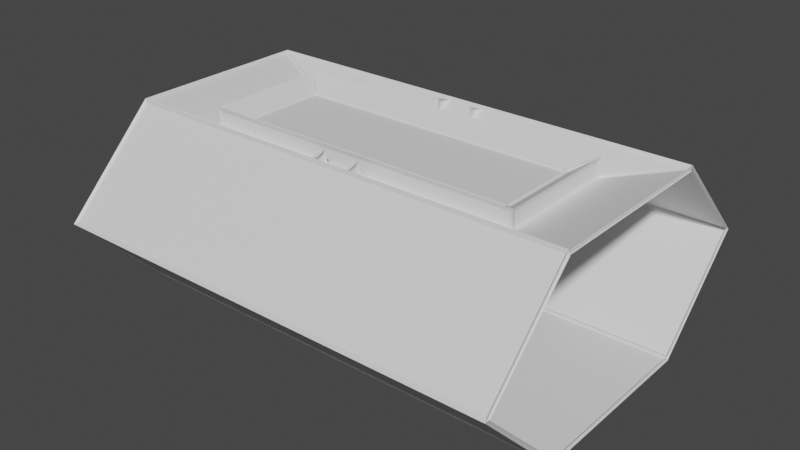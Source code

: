 # Source: walkway.blend  (saved by Blender 3.0.42; exported with 4.5.12 LTS)
import bpy
from mathutils import Matrix  # noqa: F401  (used for matrix-valued properties, if any)

bpy.ops.wm.read_factory_settings(use_empty=True)
scene = bpy.context.scene
scene.name = 'Scene'

# ---- collections
col_collection = bpy.data.collections.new('Collection'); scene.collection.children.link(col_collection)

# ---- materials (node trees are filled in below, after node groups)
mat_material_005 = bpy.data.materials.new('Material.005')
mat_material_005.use_transparent_shadow = False
mat_material_006 = bpy.data.materials.new('Material.006')
mat_material_006.use_transparent_shadow = False

# ---- material node trees
mat_material_005.use_nodes = True; mat_material_005.node_tree.nodes.clear()
_N = mat_material_005.node_tree.nodes; _L = mat_material_005.node_tree.links
n0 = _N.new('ShaderNodeBsdfPrincipled'); n0.name = 'Principled BSDF'; n0.location = (10, 300)
n0.distribution = 'GGX'
n0.subsurface_method = 'RANDOM_WALK_SKIN'
n0.inputs[0].default_value = (0.814, 0.814, 0.814, 1.0)
n0.inputs[3].default_value = 1.45
n0.inputs[27].default_value = (0.0, 0.0, 0.0, 1.0)
n0.inputs[28].default_value = 1.0
n1 = _N.new('ShaderNodeOutputMaterial'); n1.name = 'Material Output'; n1.location = (300, 300)
_L.new(n0.outputs[0], n1.inputs[0])
n1.is_active_output = True
mat_material_006.use_nodes = True; mat_material_006.node_tree.nodes.clear()
_N = mat_material_006.node_tree.nodes; _L = mat_material_006.node_tree.links
n0 = _N.new('ShaderNodeBsdfPrincipled'); n0.name = 'Principled BSDF'; n0.location = (10, 300)
n0.distribution = 'GGX'
n0.subsurface_method = 'RANDOM_WALK_SKIN'
n0.inputs[3].default_value = 1.45
n0.inputs[27].default_value = (0.0, 0.0, 0.0, 1.0)
n0.inputs[28].default_value = 1.0
n1 = _N.new('ShaderNodeOutputMaterial'); n1.name = 'Material Output'; n1.location = (300, 300)
_L.new(n0.outputs[0], n1.inputs[0])
n1.is_active_output = True

# ---- world
world_world = bpy.data.worlds.new('World'); scene.world = world_world
world_world.use_nodes = True; world_world.node_tree.nodes.clear()
_N = world_world.node_tree.nodes; _L = world_world.node_tree.links
n0 = _N.new('ShaderNodeOutputWorld'); n0.name = 'World Output'; n0.location = (300, 300)
n1 = _N.new('ShaderNodeBackground'); n1.name = 'Background'; n1.location = (10, 300)
n1.inputs[0].default_value = (0.05088, 0.05088, 0.05088, 1.0)
_L.new(n1.outputs[0], n0.inputs[0])
n0.is_active_output = True
world_world.color = (0.05088, 0.05088, 0.05088)
world_world.use_sun_shadow = False
world_world.sun_shadow_jitter_overblur = 0.0

# ---- meshes
me_cube_004 = bpy.data.meshes.new('Cube.004')
me_cube_004.from_pydata([(0.2, -0.08592, -0.9143), (-0.2, -0.08592, -0.9143), (0.2, -0.2273, -0.7729), (0.2, 0.6294, 0.08403), (-0.2, 0.6294, 0.08403), (-0.2, -0.2273, -0.7729), (0.2, -0.2432, -0.9592), (-0.2, -0.2432, -0.9592), (0.2, -0.2733, -0.8234), (-0.2, -0.2733, -0.8234), (-0.2, -0.08592, 1.086), (-0.2, 0.9141, 0.08571), (0.2, 0.9141, 0.08571), (0.2, -0.08592, 1.086), (-0.2, -0.2432, 1.086), (0.2, -0.2432, 1.086), (-0.2, -0.3846, 1.098), (0.2, -0.3846, 1.098), (-2.5, -0.07693, -0.9143), (-2.5, -0.07693, 1.086), (-2.5, -2.077, -0.9143), (-2.5, -2.077, 1.086), (-2.5, -3.077, 0.08571), (-2.5, 0.9231, 0.08571), (2.5, -0.07693, -0.9143), (2.5, -0.07693, 1.086), (2.5, -2.077, -0.9143), (2.5, -2.077, 1.086), (2.5, -3.077, 0.08571), (2.5, 0.9231, 0.08571), (-1.76, -0.401, -0.717), (-1.76, -1.753, -0.717), (1.76, -0.401, -0.717), (1.76, -1.753, -0.717), (-1.557, -1.55, -0.7859), (-1.557, -0.6042, -0.7859), (1.557, -0.6042, -0.7859), (1.557, -1.55, -0.7859), (-1.76, -0.401, -0.9119), (-1.76, -1.753, -0.9119), (1.76, -0.401, -0.9119), (1.76, -1.753, -0.9119), (0.0, 0.9231, 0.08571), (-0.2, -0.07693, 1.086), (-0.2, 0.9231, 0.08571), (0.2, -0.07693, 1.086), (0.2, 0.9231, 0.08571), (-0.2, -0.07693, 1.086), (-0.2, 0.9231, 0.08571), (0.0, 0.9231, 0.08571), (0.2, -0.07693, 1.086), (0.2, 0.9231, 0.08571), (-0.2, -0.07693, 1.086), (-0.2, 0.9231, 0.08571), (0.0, 0.9231, 0.08571), (0.2, 0.9231, 0.08571), (0.2, -0.07693, 1.086), (-0.2, -0.07693, 1.086), (-0.2, 0.9231, 0.08571), (0.0, 0.9231, 0.08571), (0.2, 0.9231, 0.08571), (0.2, -0.07693, 1.086), (-0.2, -0.2342, 1.086), (0.2, -0.2342, 1.086), (-0.2, -0.3756, 1.102), (0.2, -0.3756, 1.102), (-0.2, -2.068, -0.9143), (0.2, -2.068, -0.9143), (-0.2, -1.927, -0.7729), (-0.2, -2.783, 0.08403), (0.2, -2.783, 0.08403), (0.2, -1.927, -0.7729), (-0.2, -1.911, -0.9592), (0.2, -1.911, -0.9592), (-0.2, -1.881, -0.8234), (0.2, -1.881, -0.8234), (0.2, -2.068, 1.086), (0.2, -3.068, 0.08571), (-0.2, -3.068, 0.08571), (-0.2, -2.068, 1.086), (0.2, -1.911, 1.086), (-0.2, -1.911, 1.086), (0.2, -1.769, 1.098), (-0.2, -1.769, 1.098)], [], [(3, 4, 5, 9, 8, 2), (16, 14, 10, 11, 1, 7, 9, 5, 4), (3, 2, 8, 6, 0, 12, 13, 15, 17), (3, 17, 16, 4), (19, 25, 27, 21), (23, 29, 25, 19), (22, 28, 26, 20), (23, 18, 24, 29), (22, 21, 27, 28), (30, 18, 20, 31), (33, 26, 24, 32), (31, 20, 26, 33), (32, 24, 18, 30), (34, 37, 36, 35), (30, 31, 39, 38), (32, 30, 38, 40), (33, 32, 40, 41), (31, 33, 41, 39), (35, 38, 39, 34), (36, 40, 38, 35), (37, 41, 40, 36), (34, 39, 41, 37), (46, 45, 50, 51), (42, 46, 51, 49), (44, 42, 49, 48), (43, 44, 48, 47), (48, 53, 52, 47), (49, 54, 53, 48), (51, 55, 54, 49), (50, 56, 55, 51), (54, 55, 60, 59), (52, 53, 58, 57), (55, 56, 61, 60), (53, 54, 59, 58), (63, 62, 64, 65), (61, 57, 62, 63), (69, 70, 71, 75, 74, 68), (82, 80, 76, 77, 67, 73, 75, 71, 70), (69, 68, 74, 72, 66, 78, 79, 81, 83), (69, 83, 82, 70)])
_uv = me_cube_004.uv_layers.new(name='UVMap')
_uv.uv.foreach_set('vector', [0.0, 0.0, 0.0, 0.0, 0.0, 0.0, 0.0, 0.0, 0.0, 0.0, 0.0, 0.0, 0.0, 0.0, 0.0, 0.0, 0.0, 0.0, 0.0, 0.0, 0.0, 0.0, 0.0, 0.0, 0.0, 0.0, 0.0, 0.0, 0.0, 0.0, 0.0, 0.0, 0.0, 0.0, 0.0, 0.0, 0.0, 0.0, 0.0, 0.0, 0.0, 0.0, 0.0, 0.0, 0.0, 0.0, 0.0, 0.0, 0.0, 0.0, 0.0, 0.0, 0.0, 0.0, 0.0, 0.0, 0.0, 0.0, 0.0, 0.0, 0.0, 0.0, 0.0, 0.0, 0.0, 0.0, 0.0, 0.0, 0.0, 0.0, 0.0, 0.0, 0.0, 0.0, 0.0, 0.0, 0.0, 0.0, 0.0, 0.0, 0.0, 0.0, 0.0, 0.0, 0.0, 0.0, 0.0, 0.0, 0.0, 0.0, 0.0, 0.0, 0.0, 0.0, 0.0, 0.0, 0.0, 0.0, 0.0, 0.0, 0.0, 0.0, 0.0, 0.0, 0.0, 0.0, 0.0, 0.0, 0.0, 0.0, 0.0, 0.0, 0.0, 0.0, 0.0, 0.0, 0.0, 0.0, 0.0, 0.0, 0.0, 0.0, 0.0, 0.0, 0.0, 0.0, 0.0, 0.0, 0.0, 0.0, 0.0, 0.0, 0.0, 0.0, 0.0, 0.0, 0.0, 0.0, 0.0, 0.0, 0.0, 0.0, 0.0, 0.0, 0.0, 0.0, 0.0, 0.0, 0.0, 0.0, 0.0, 0.0, 0.0, 0.0, 0.0, 0.0, 0.0, 0.0, 0.0, 0.0, 0.0, 0.0, 0.0, 0.0, 0.0, 0.0, 0.0, 0.0, 0.0, 0.0, 0.0, 0.0, 0.0, 0.0, 0.0, 0.0, 0.0, 0.0, 0.0, 0.0, 0.0, 0.0, 0.0, 0.0, 0.0, 0.0, 0.0, 0.0, 0.0, 0.0, 0.0, 0.0, 0.0, 0.0, 0.0, 0.0, 0.0, 0.0, 0.0, 0.0, 0.0, 0.0, 0.0, 0.0, 0.0, 0.0, 0.0, 0.0, 0.0, 0.0, 0.0, 0.0, 0.0, 0.0, 0.0, 0.0, 0.0, 0.0, 0.0, 0.0, 0.0, 0.0, 0.0, 0.0, 0.0, 0.0, 0.0, 0.0, 0.0, 0.0, 0.0, 0.0, 0.0, 0.0, 0.0, 0.0, 0.0, 0.0, 0.0, 0.0, 0.0, 0.0, 0.0, 0.0, 0.0, 0.0, 0.0, 0.0, 0.0, 0.0, 0.0, 0.0, 0.0, 0.0, 0.0, 0.0, 0.0, 0.0, 0.0, 0.0, 0.0, 0.0, 0.0, 0.0, 0.0, 0.0, 0.0, 0.0, 0.0, 0.0, 0.0, 0.0, 0.0, 0.0, 0.0, 0.0, 0.0, 0.0, 0.0, 0.0, 0.0, 0.0, 0.0, 0.0, 0.0, 0.0, 0.0, 0.0, 0.0, 0.0, 0.0, 0.0, 0.0, 0.0, 0.0, 0.0, 0.0, 0.0, 0.0, 0.0, 0.0, 0.0, 0.0, 0.0, 0.0, 0.0, 0.0, 0.0, 0.0, 0.0, 0.0, 0.0, 0.0, 0.0, 0.0, 0.0, 0.0, 0.0, 0.0, 0.0, 0.0, 0.0, 0.0, 0.0, 0.0, 0.0, 0.0, 0.0, 0.0, 0.0, 0.0, 0.0, 0.0, 0.0, 0.0, 0.0, 0.0, 0.0, 0.0, 0.0, 0.0, 0.0, 0.0, 0.0, 0.0, 0.0, 0.0, 0.0, 0.0, 0.0, 0.0, 0.0, 0.0, 0.0, 0.0, 0.0, 0.0, 0.0, 0.0, 0.0, 0.0, 0.0, 0.0, 0.0, 0.0, 0.0, 0.0, 0.0])
me_cube_004.materials.append(mat_material_005)
me_cube_004.materials.append(mat_material_006)
me_cube_004.use_remesh_preserve_volume = False
me_cube_004.use_remesh_preserve_attributes = False
me_cube_004.use_mirror_vertex_groups = False
me_cube_004.update()

# ---- objects
ob_cube_001 = bpy.data.objects.new('Cube.001', me_cube_004)

# ---- transforms, parenting, visibility, modifiers, constraints
ob_cube_001.location = (-1.5, 1.077, 0.08571)
ob_cube_001.rotation_euler = (0.0, 3.142, 0.0)
ob_cube_001.lock_rotations_4d = False
ob_cube_001.empty_display_type = 'ARROWS'
ob_cube_001.lineart.crease_threshold = 0.0
_m = ob_cube_001.modifiers.new('Wireframe', 'WIREFRAME')
_m.thickness = 0.053
_m.use_replace = False
_m.material_offset = 1

# ---- collection membership
col_collection.objects.link(ob_cube_001)

# ---- scene / render settings (as saved in the file)
scene.frame_start = 1; scene.frame_end = 250; scene.frame_set(1)
scene.render.engine = 'BLENDER_EEVEE_NEXT'
scene.cycles.sampling_pattern = 'TABULATED_SOBOL'
scene.cycles.use_light_tree = False
scene.view_settings.view_transform = 'Filmic'
bpy.context.view_layer.update()

# ---- added for rendering (the .blend has no active camera and no usable light): camera, sun
cam_auto = bpy.data.cameras.new('AutoCamera')
cam_auto.lens = 50.0
cam_auto.sensor_width = 36.0
cam_auto.clip_end = 1000.0
ob_auto_camera = bpy.data.objects.new('AutoCamera', cam_auto)
scene.collection.objects.link(ob_auto_camera)
ob_auto_camera.location = (4.72359, -7.4683, 4.99338)
ob_auto_camera.rotation_euler = (1.09748, -7.21219e-08, 0.694738)
scene.camera = ob_auto_camera
light_auto_sun = bpy.data.lights.new('AutoSun', 'SUN')
light_auto_sun.energy = 3.0
light_auto_sun.angle = 0.0523599
ob_auto_sun = bpy.data.objects.new('AutoSun', light_auto_sun)
scene.collection.objects.link(ob_auto_sun)
ob_auto_sun.rotation_euler = (0.872665, 0.174533, 0.523599)
bpy.context.view_layer.update()
